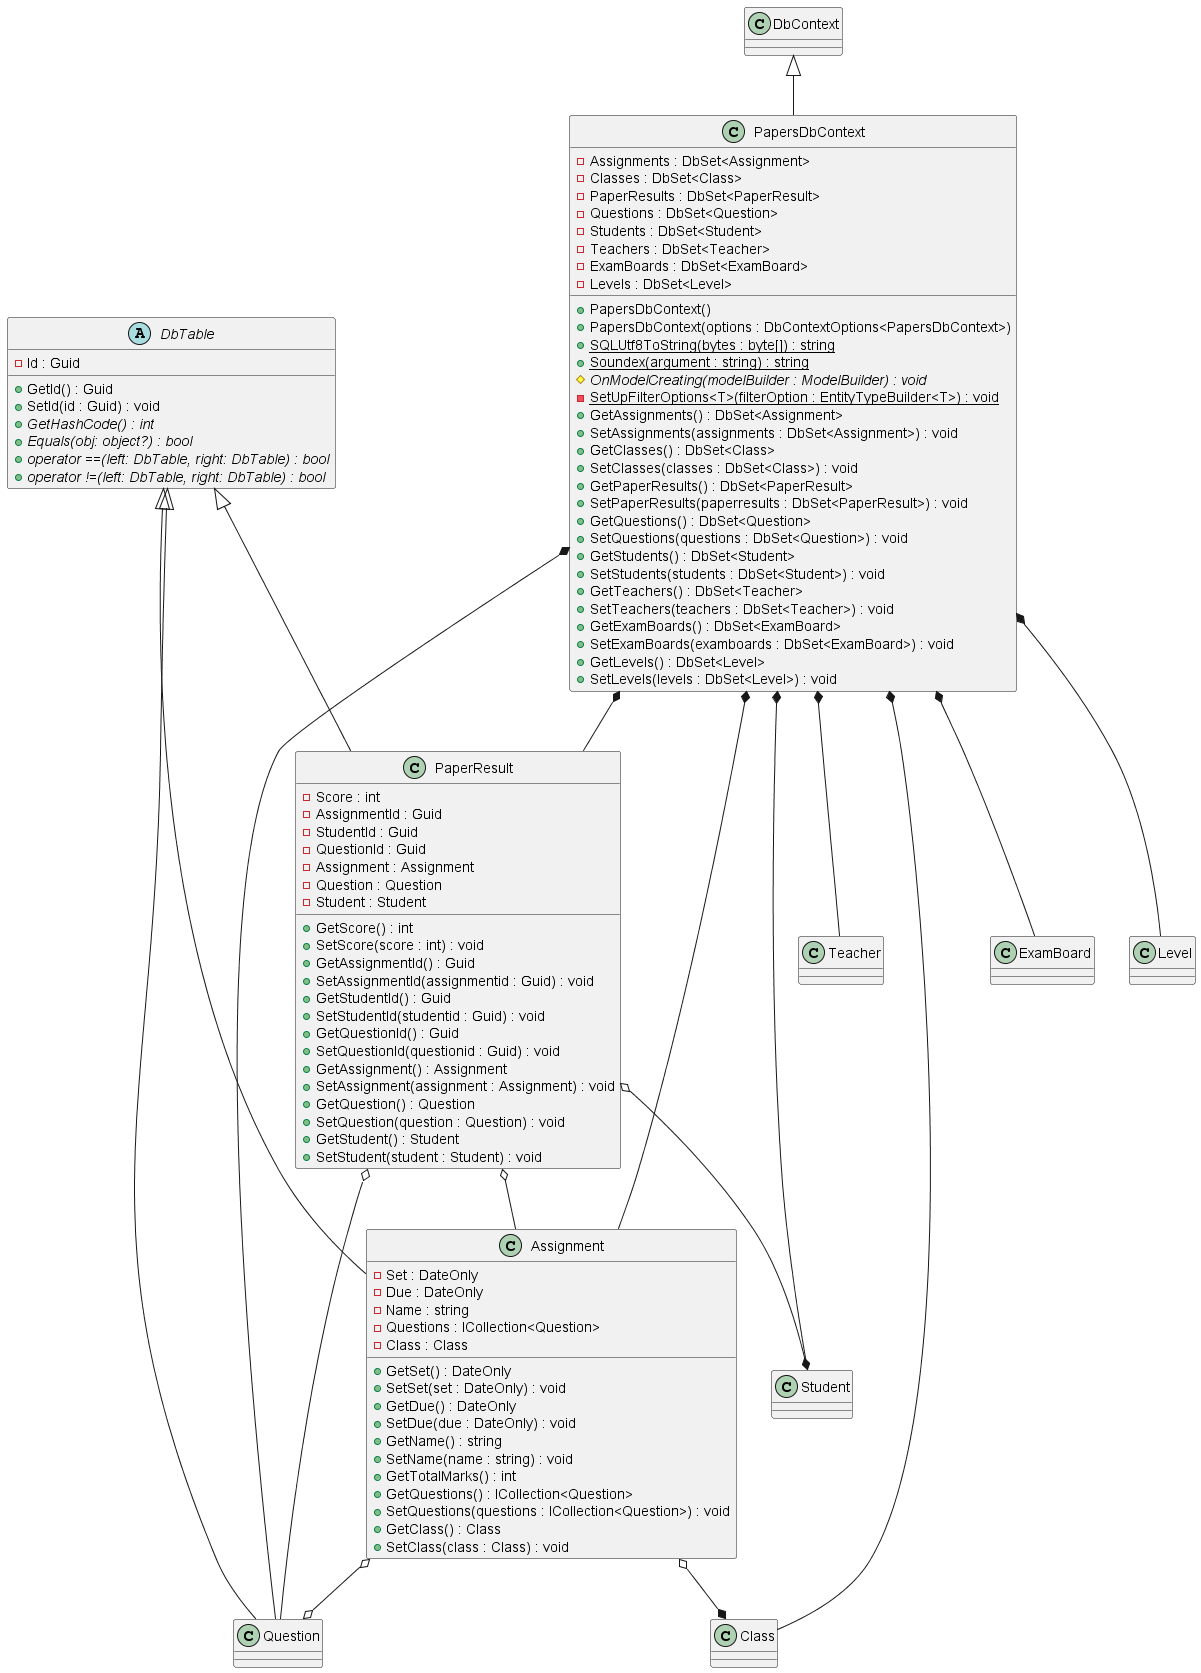

The diagram above was rendered by PlantUML. Its source (embedded in the PNG):
@startuml

abstract class DbTable {
    - Id : Guid
    + GetId() : Guid
+ SetId(id : Guid) : void
    + {abstract} GetHashCode() : int
    + {abstract} Equals(obj: object?) : bool
    + {abstract} operator ==(left: DbTable, right: DbTable) : bool
    + {abstract} operator !=(left: DbTable, right: DbTable) : bool
}

class PapersDbContext extends DbContext
{
+ PapersDbContext()
+ PapersDbContext(options : DbContextOptions<PapersDbContext>)
+ {static} SQLUtf8ToString(bytes : byte[]) : string
+ {static} Soundex(argument : string) : string
# {abstract} OnModelCreating(modelBuilder : ModelBuilder) : void
- {static} SetUpFilterOptions<T>(filterOption : EntityTypeBuilder<T>) : void
- Assignments : DbSet<Assignment>
+ GetAssignments() : DbSet<Assignment>
+ SetAssignments(assignments : DbSet<Assignment>) : void
- Classes : DbSet<Class>
+ GetClasses() : DbSet<Class>
+ SetClasses(classes : DbSet<Class>) : void
- PaperResults : DbSet<PaperResult>
+ GetPaperResults() : DbSet<PaperResult>
+ SetPaperResults(paperresults : DbSet<PaperResult>) : void
- Questions : DbSet<Question>
+ GetQuestions() : DbSet<Question>
+ SetQuestions(questions : DbSet<Question>) : void
- Students : DbSet<Student>
+ GetStudents() : DbSet<Student>
+ SetStudents(students : DbSet<Student>) : void
- Teachers : DbSet<Teacher>
+ GetTeachers() : DbSet<Teacher>
+ SetTeachers(teachers : DbSet<Teacher>) : void
- ExamBoards : DbSet<ExamBoard>
+ GetExamBoards() : DbSet<ExamBoard>
+ SetExamBoards(examboards : DbSet<ExamBoard>) : void
- Levels : DbSet<Level>
+ GetLevels() : DbSet<Level>
+ SetLevels(levels : DbSet<Level>) : void
}
PapersDbContext *-- Assignment
PapersDbContext *-- Class
PapersDbContext *-- PaperResult
PapersDbContext *-- Question
PapersDbContext *-- Student
PapersDbContext *-- Teacher
PapersDbContext *-- ExamBoard
PapersDbContext *-- Level

class PaperResult extends DbTable {
- Score : int
+ GetScore() : int
+ SetScore(score : int) : void
- AssignmentId : Guid
+ GetAssignmentId() : Guid
+ SetAssignmentId(assignmentid : Guid) : void
- StudentId : Guid
+ GetStudentId() : Guid
+ SetStudentId(studentid : Guid) : void
- QuestionId : Guid
+ GetQuestionId() : Guid
+ SetQuestionId(questionid : Guid) : void
- Assignment : Assignment
+ GetAssignment() : Assignment
+ SetAssignment(assignment : Assignment) : void
- Question : Question
+ GetQuestion() : Question
+ SetQuestion(question : Question) : void
- Student : Student
+ GetStudent() : Student
+ SetStudent(student : Student) : void
}
PaperResult o-- Assignment
PaperResult o-- Question
PaperResult o--* Student

class Assignment {
    - Set : DateOnly
+ GetSet() : DateOnly
+ SetSet(set : DateOnly) : void
- Due : DateOnly
+ GetDue() : DateOnly
+ SetDue(due : DateOnly) : void
- Name : string
+ GetName() : string
+ SetName(name : string) : void
+ GetTotalMarks() : int
- Questions : ICollection<Question>
+ GetQuestions() : ICollection<Question>
+ SetQuestions(questions : ICollection<Question>) : void
- Class : Class
+ GetClass() : Class
+ SetClass(class : Class) : void
}
Assignment o--* Class
Assignment o--o Question

DbTable <|-- Question
DbTable <|-- Assignment

@enduml